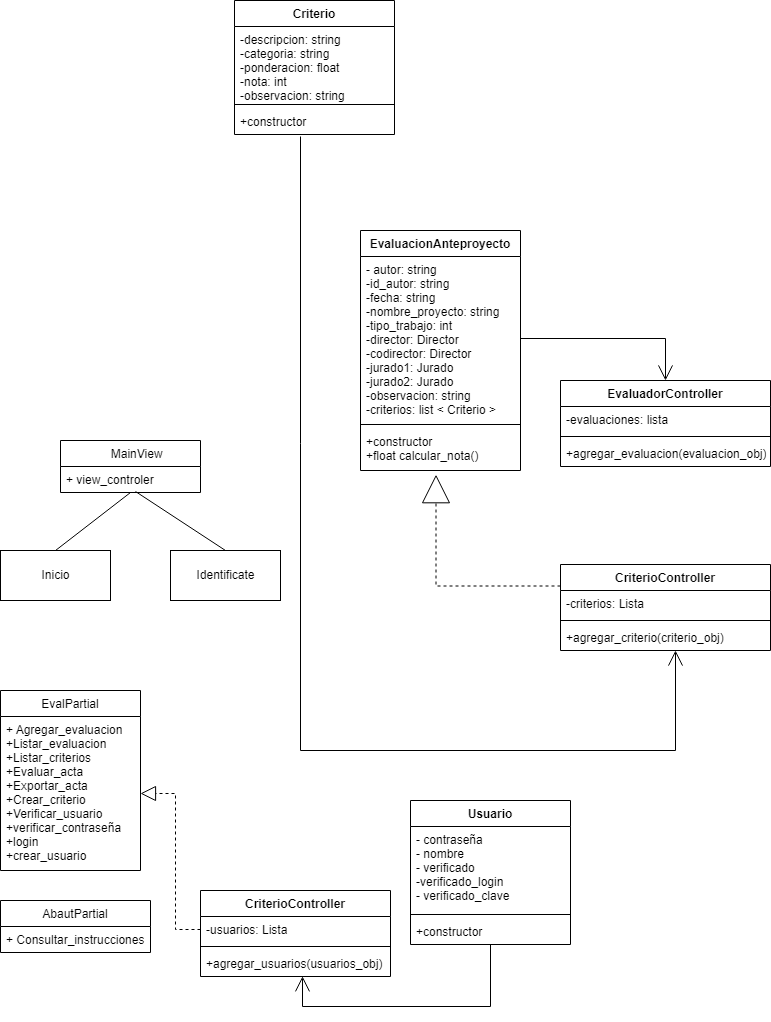

The diagram above was exported from draw.io. Its source (the exported page's mxGraphModel, read from the mxfile embedded in the PNG):
<mxGraphModel dx="1381" dy="795" grid="1" gridSize="10" guides="1" tooltips="1" connect="1" arrows="1" fold="1" page="1" pageScale="1" pageWidth="827" pageHeight="1169" math="0" shadow="0">
  <root>
    <mxCell id="0" />
    <mxCell id="1" parent="0" />
    <mxCell id="4eWihUp4JUTbHpX5k2hx-9" value="EvaluacionAnteproyecto" style="swimlane;fontStyle=1;align=center;verticalAlign=top;childLayout=stackLayout;horizontal=1;startSize=26;horizontalStack=0;resizeParent=1;resizeParentMax=0;resizeLast=0;collapsible=1;marginBottom=0;" parent="1" vertex="1">
      <mxGeometry x="380" y="310" width="160" height="240" as="geometry" />
    </mxCell>
    <mxCell id="4eWihUp4JUTbHpX5k2hx-10" value="- autor: string&#10;-id_autor: string&#10;-fecha: string&#10;-nombre_proyecto: string&#10;-tipo_trabajo: int&#10;-director: Director&#10;-codirector: Director&#10;-jurado1: Jurado&#10;-jurado2: Jurado&#10;-observacion: string&#10;-criterios: list &lt; Criterio &gt;" style="text;strokeColor=none;fillColor=none;align=left;verticalAlign=top;spacingLeft=4;spacingRight=4;overflow=hidden;rotatable=0;points=[[0,0.5],[1,0.5]];portConstraint=eastwest;" parent="4eWihUp4JUTbHpX5k2hx-9" vertex="1">
      <mxGeometry y="26" width="160" height="164" as="geometry" />
    </mxCell>
    <mxCell id="4eWihUp4JUTbHpX5k2hx-11" value="" style="line;strokeWidth=1;fillColor=none;align=left;verticalAlign=middle;spacingTop=-1;spacingLeft=3;spacingRight=3;rotatable=0;labelPosition=right;points=[];portConstraint=eastwest;" parent="4eWihUp4JUTbHpX5k2hx-9" vertex="1">
      <mxGeometry y="190" width="160" height="8" as="geometry" />
    </mxCell>
    <mxCell id="4eWihUp4JUTbHpX5k2hx-12" value="+constructor&#10;+float calcular_nota()" style="text;strokeColor=none;fillColor=none;align=left;verticalAlign=top;spacingLeft=4;spacingRight=4;overflow=hidden;rotatable=0;points=[[0,0.5],[1,0.5]];portConstraint=eastwest;" parent="4eWihUp4JUTbHpX5k2hx-9" vertex="1">
      <mxGeometry y="198" width="160" height="42" as="geometry" />
    </mxCell>
    <mxCell id="yfUq0bOyEVaXys3CHyQi-12" style="edgeStyle=orthogonalEdgeStyle;rounded=0;orthogonalLoop=1;jettySize=auto;html=1;exitX=0;exitY=0.25;exitDx=0;exitDy=0;endArrow=block;endFill=0;endSize=26;dashed=1;entryX=0.472;entryY=1.1;entryDx=0;entryDy=0;entryPerimeter=0;" parent="1" source="d5hR4htW45Sv_9H2diku-5" target="4eWihUp4JUTbHpX5k2hx-12" edge="1">
      <mxGeometry relative="1" as="geometry">
        <mxPoint x="120" y="80" as="targetPoint" />
        <Array as="points">
          <mxPoint x="456" y="666" />
        </Array>
      </mxGeometry>
    </mxCell>
    <mxCell id="yfUq0bOyEVaXys3CHyQi-2" value="Criterio" style="swimlane;fontStyle=1;align=center;verticalAlign=top;childLayout=stackLayout;horizontal=1;startSize=26;horizontalStack=0;resizeParent=1;resizeParentMax=0;resizeLast=0;collapsible=1;marginBottom=0;" parent="1" vertex="1">
      <mxGeometry x="254" y="80" width="160" height="134" as="geometry" />
    </mxCell>
    <mxCell id="yfUq0bOyEVaXys3CHyQi-3" value="-descripcion: string&#10;-categoria: string&#10;-ponderacion: float&#10;-nota: int&#10;-observacion: string" style="text;strokeColor=none;fillColor=none;align=left;verticalAlign=top;spacingLeft=4;spacingRight=4;overflow=hidden;rotatable=0;points=[[0,0.5],[1,0.5]];portConstraint=eastwest;" parent="yfUq0bOyEVaXys3CHyQi-2" vertex="1">
      <mxGeometry y="26" width="160" height="74" as="geometry" />
    </mxCell>
    <mxCell id="yfUq0bOyEVaXys3CHyQi-4" value="" style="line;strokeWidth=1;fillColor=none;align=left;verticalAlign=middle;spacingTop=-1;spacingLeft=3;spacingRight=3;rotatable=0;labelPosition=right;points=[];portConstraint=eastwest;" parent="yfUq0bOyEVaXys3CHyQi-2" vertex="1">
      <mxGeometry y="100" width="160" height="8" as="geometry" />
    </mxCell>
    <mxCell id="yfUq0bOyEVaXys3CHyQi-5" value="+constructor" style="text;strokeColor=none;fillColor=none;align=left;verticalAlign=top;spacingLeft=4;spacingRight=4;overflow=hidden;rotatable=0;points=[[0,0.5],[1,0.5]];portConstraint=eastwest;" parent="yfUq0bOyEVaXys3CHyQi-2" vertex="1">
      <mxGeometry y="108" width="160" height="26" as="geometry" />
    </mxCell>
    <mxCell id="yfUq0bOyEVaXys3CHyQi-18" value="EvaluadorController" style="swimlane;fontStyle=1;align=center;verticalAlign=top;childLayout=stackLayout;horizontal=1;startSize=26;horizontalStack=0;resizeParent=1;resizeParentMax=0;resizeLast=0;collapsible=1;marginBottom=0;" parent="1" vertex="1">
      <mxGeometry x="580" y="460" width="210" height="86" as="geometry" />
    </mxCell>
    <mxCell id="yfUq0bOyEVaXys3CHyQi-19" value="-evaluaciones: lista" style="text;strokeColor=none;fillColor=none;align=left;verticalAlign=top;spacingLeft=4;spacingRight=4;overflow=hidden;rotatable=0;points=[[0,0.5],[1,0.5]];portConstraint=eastwest;" parent="yfUq0bOyEVaXys3CHyQi-18" vertex="1">
      <mxGeometry y="26" width="210" height="26" as="geometry" />
    </mxCell>
    <mxCell id="yfUq0bOyEVaXys3CHyQi-20" value="" style="line;strokeWidth=1;fillColor=none;align=left;verticalAlign=middle;spacingTop=-1;spacingLeft=3;spacingRight=3;rotatable=0;labelPosition=right;points=[];portConstraint=eastwest;" parent="yfUq0bOyEVaXys3CHyQi-18" vertex="1">
      <mxGeometry y="52" width="210" height="8" as="geometry" />
    </mxCell>
    <mxCell id="yfUq0bOyEVaXys3CHyQi-21" value="+agregar_evaluacion(evaluacion_obj)" style="text;strokeColor=none;fillColor=none;align=left;verticalAlign=top;spacingLeft=4;spacingRight=4;overflow=hidden;rotatable=0;points=[[0,0.5],[1,0.5]];portConstraint=eastwest;" parent="yfUq0bOyEVaXys3CHyQi-18" vertex="1">
      <mxGeometry y="60" width="210" height="26" as="geometry" />
    </mxCell>
    <mxCell id="yfUq0bOyEVaXys3CHyQi-24" style="edgeStyle=orthogonalEdgeStyle;rounded=0;orthogonalLoop=1;jettySize=auto;html=1;exitX=1;exitY=0.5;exitDx=0;exitDy=0;entryX=0.5;entryY=0;entryDx=0;entryDy=0;endArrow=open;endFill=0;endSize=13;" parent="1" source="4eWihUp4JUTbHpX5k2hx-10" target="yfUq0bOyEVaXys3CHyQi-18" edge="1">
      <mxGeometry relative="1" as="geometry" />
    </mxCell>
    <mxCell id="3xPYelDSLuTpHfOcUuHt-9" value="    MainView" style="swimlane;fontStyle=0;childLayout=stackLayout;horizontal=1;startSize=26;fillColor=none;horizontalStack=0;resizeParent=1;resizeParentMax=0;resizeLast=0;collapsible=1;marginBottom=0;" parent="1" vertex="1">
      <mxGeometry x="80" y="520" width="140" height="52" as="geometry" />
    </mxCell>
    <mxCell id="3xPYelDSLuTpHfOcUuHt-11" value="+ view_controler" style="text;strokeColor=none;fillColor=none;align=left;verticalAlign=top;spacingLeft=4;spacingRight=4;overflow=hidden;rotatable=0;points=[[0,0.5],[1,0.5]];portConstraint=eastwest;" parent="3xPYelDSLuTpHfOcUuHt-9" vertex="1">
      <mxGeometry y="26" width="140" height="26" as="geometry" />
    </mxCell>
    <mxCell id="bSHy-IxMNAD-qLVUeA39-5" value="Inicio" style="html=1;" parent="1" vertex="1">
      <mxGeometry x="20" y="630" width="110" height="50" as="geometry" />
    </mxCell>
    <mxCell id="bSHy-IxMNAD-qLVUeA39-6" value="Identificate" style="html=1;" parent="1" vertex="1">
      <mxGeometry x="190" y="630" width="110" height="50" as="geometry" />
    </mxCell>
    <mxCell id="bSHy-IxMNAD-qLVUeA39-7" value="" style="endArrow=none;html=1;rounded=0;entryX=0.5;entryY=0;entryDx=0;entryDy=0;exitX=0.5;exitY=1;exitDx=0;exitDy=0;exitPerimeter=0;" parent="1" source="3xPYelDSLuTpHfOcUuHt-11" target="bSHy-IxMNAD-qLVUeA39-5" edge="1">
      <mxGeometry width="50" height="50" relative="1" as="geometry">
        <mxPoint x="153" y="575" as="sourcePoint" />
        <mxPoint x="290" y="522" as="targetPoint" />
      </mxGeometry>
    </mxCell>
    <mxCell id="bSHy-IxMNAD-qLVUeA39-8" value="" style="endArrow=none;html=1;rounded=0;exitX=0.536;exitY=0.962;exitDx=0;exitDy=0;exitPerimeter=0;entryX=0.5;entryY=0;entryDx=0;entryDy=0;" parent="1" source="3xPYelDSLuTpHfOcUuHt-11" target="bSHy-IxMNAD-qLVUeA39-6" edge="1">
      <mxGeometry width="50" height="50" relative="1" as="geometry">
        <mxPoint x="162.94000000000005" y="584.9899999999998" as="sourcePoint" />
        <mxPoint x="75" y="640" as="targetPoint" />
      </mxGeometry>
    </mxCell>
    <mxCell id="d5hR4htW45Sv_9H2diku-1" value="EvalPartial" style="swimlane;fontStyle=0;childLayout=stackLayout;horizontal=1;startSize=26;fillColor=none;horizontalStack=0;resizeParent=1;resizeParentMax=0;resizeLast=0;collapsible=1;marginBottom=0;" parent="1" vertex="1">
      <mxGeometry x="20" y="770" width="140" height="180" as="geometry" />
    </mxCell>
    <mxCell id="d5hR4htW45Sv_9H2diku-2" value="+ Agregar_evaluacion&#10;+Listar_evaluacion&#10;+Listar_criterios&#10;+Evaluar_acta&#10;+Exportar_acta&#10;+Crear_criterio&#10;+Verificar_usuario&#10;+verificar_contraseña&#10;+login&#10;+crear_usuario&#10;" style="text;strokeColor=none;fillColor=none;align=left;verticalAlign=top;spacingLeft=4;spacingRight=4;overflow=hidden;rotatable=0;points=[[0,0.5],[1,0.5]];portConstraint=eastwest;" parent="d5hR4htW45Sv_9H2diku-1" vertex="1">
      <mxGeometry y="26" width="140" height="154" as="geometry" />
    </mxCell>
    <mxCell id="d5hR4htW45Sv_9H2diku-3" value="AbautPartial" style="swimlane;fontStyle=0;childLayout=stackLayout;horizontal=1;startSize=26;fillColor=none;horizontalStack=0;resizeParent=1;resizeParentMax=0;resizeLast=0;collapsible=1;marginBottom=0;" parent="1" vertex="1">
      <mxGeometry x="20" y="980" width="150" height="52" as="geometry" />
    </mxCell>
    <mxCell id="d5hR4htW45Sv_9H2diku-4" value="+ Consultar_instrucciones" style="text;strokeColor=none;fillColor=none;align=left;verticalAlign=top;spacingLeft=4;spacingRight=4;overflow=hidden;rotatable=0;points=[[0,0.5],[1,0.5]];portConstraint=eastwest;" parent="d5hR4htW45Sv_9H2diku-3" vertex="1">
      <mxGeometry y="26" width="150" height="26" as="geometry" />
    </mxCell>
    <mxCell id="d5hR4htW45Sv_9H2diku-5" value="CriterioController" style="swimlane;fontStyle=1;align=center;verticalAlign=top;childLayout=stackLayout;horizontal=1;startSize=26;horizontalStack=0;resizeParent=1;resizeParentMax=0;resizeLast=0;collapsible=1;marginBottom=0;" parent="1" vertex="1">
      <mxGeometry x="580" y="644" width="210" height="86" as="geometry" />
    </mxCell>
    <mxCell id="d5hR4htW45Sv_9H2diku-6" value="-criterios: Lista" style="text;strokeColor=none;fillColor=none;align=left;verticalAlign=top;spacingLeft=4;spacingRight=4;overflow=hidden;rotatable=0;points=[[0,0.5],[1,0.5]];portConstraint=eastwest;" parent="d5hR4htW45Sv_9H2diku-5" vertex="1">
      <mxGeometry y="26" width="210" height="26" as="geometry" />
    </mxCell>
    <mxCell id="d5hR4htW45Sv_9H2diku-7" value="" style="line;strokeWidth=1;fillColor=none;align=left;verticalAlign=middle;spacingTop=-1;spacingLeft=3;spacingRight=3;rotatable=0;labelPosition=right;points=[];portConstraint=eastwest;" parent="d5hR4htW45Sv_9H2diku-5" vertex="1">
      <mxGeometry y="52" width="210" height="8" as="geometry" />
    </mxCell>
    <mxCell id="d5hR4htW45Sv_9H2diku-8" value="+agregar_criterio(criterio_obj)" style="text;strokeColor=none;fillColor=none;align=left;verticalAlign=top;spacingLeft=4;spacingRight=4;overflow=hidden;rotatable=0;points=[[0,0.5],[1,0.5]];portConstraint=eastwest;" parent="d5hR4htW45Sv_9H2diku-5" vertex="1">
      <mxGeometry y="60" width="210" height="26" as="geometry" />
    </mxCell>
    <mxCell id="d5hR4htW45Sv_9H2diku-9" style="edgeStyle=orthogonalEdgeStyle;rounded=0;orthogonalLoop=1;jettySize=auto;html=1;endArrow=open;endFill=0;endSize=13;" parent="1" edge="1">
      <mxGeometry relative="1" as="geometry">
        <mxPoint x="320" y="216" as="sourcePoint" />
        <mxPoint x="695" y="730" as="targetPoint" />
        <Array as="points">
          <mxPoint x="320" y="830" />
          <mxPoint x="695" y="830" />
        </Array>
      </mxGeometry>
    </mxCell>
    <mxCell id="d5hR4htW45Sv_9H2diku-27" style="edgeStyle=orthogonalEdgeStyle;rounded=0;orthogonalLoop=1;jettySize=auto;html=1;entryX=0.537;entryY=0.992;entryDx=0;entryDy=0;entryPerimeter=0;endArrow=open;endFill=0;endSize=13;" parent="1" source="d5hR4htW45Sv_9H2diku-16" target="d5hR4htW45Sv_9H2diku-26" edge="1">
      <mxGeometry relative="1" as="geometry" />
    </mxCell>
    <mxCell id="d5hR4htW45Sv_9H2diku-16" value="Usuario" style="swimlane;fontStyle=1;align=center;verticalAlign=top;childLayout=stackLayout;horizontal=1;startSize=26;horizontalStack=0;resizeParent=1;resizeParentMax=0;resizeLast=0;collapsible=1;marginBottom=0;" parent="1" vertex="1">
      <mxGeometry x="430" y="880" width="160" height="144" as="geometry" />
    </mxCell>
    <mxCell id="d5hR4htW45Sv_9H2diku-17" value="- contraseña&#10;- nombre&#10;- verificado&#10;-verificado_login&#10;- verificado_clave" style="text;strokeColor=none;fillColor=none;align=left;verticalAlign=top;spacingLeft=4;spacingRight=4;overflow=hidden;rotatable=0;points=[[0,0.5],[1,0.5]];portConstraint=eastwest;" parent="d5hR4htW45Sv_9H2diku-16" vertex="1">
      <mxGeometry y="26" width="160" height="84" as="geometry" />
    </mxCell>
    <mxCell id="d5hR4htW45Sv_9H2diku-18" value="" style="line;strokeWidth=1;fillColor=none;align=left;verticalAlign=middle;spacingTop=-1;spacingLeft=3;spacingRight=3;rotatable=0;labelPosition=right;points=[];portConstraint=eastwest;" parent="d5hR4htW45Sv_9H2diku-16" vertex="1">
      <mxGeometry y="110" width="160" height="8" as="geometry" />
    </mxCell>
    <mxCell id="d5hR4htW45Sv_9H2diku-19" value="+constructor" style="text;strokeColor=none;fillColor=none;align=left;verticalAlign=top;spacingLeft=4;spacingRight=4;overflow=hidden;rotatable=0;points=[[0,0.5],[1,0.5]];portConstraint=eastwest;" parent="d5hR4htW45Sv_9H2diku-16" vertex="1">
      <mxGeometry y="118" width="160" height="26" as="geometry" />
    </mxCell>
    <mxCell id="d5hR4htW45Sv_9H2diku-22" style="edgeStyle=orthogonalEdgeStyle;rounded=0;orthogonalLoop=1;jettySize=auto;html=1;exitX=0;exitY=0.5;exitDx=0;exitDy=0;entryX=1;entryY=0.5;entryDx=0;entryDy=0;endArrow=block;endFill=0;endSize=13;dashed=1;" parent="1" source="d5hR4htW45Sv_9H2diku-24" target="d5hR4htW45Sv_9H2diku-2" edge="1">
      <mxGeometry relative="1" as="geometry">
        <mxPoint x="230" y="1018" as="sourcePoint" />
      </mxGeometry>
    </mxCell>
    <mxCell id="d5hR4htW45Sv_9H2diku-23" value="CriterioController" style="swimlane;fontStyle=1;align=center;verticalAlign=top;childLayout=stackLayout;horizontal=1;startSize=26;horizontalStack=0;resizeParent=1;resizeParentMax=0;resizeLast=0;collapsible=1;marginBottom=0;" parent="1" vertex="1">
      <mxGeometry x="220" y="970" width="190" height="86" as="geometry" />
    </mxCell>
    <mxCell id="d5hR4htW45Sv_9H2diku-24" value="-usuarios: Lista" style="text;strokeColor=none;fillColor=none;align=left;verticalAlign=top;spacingLeft=4;spacingRight=4;overflow=hidden;rotatable=0;points=[[0,0.5],[1,0.5]];portConstraint=eastwest;" parent="d5hR4htW45Sv_9H2diku-23" vertex="1">
      <mxGeometry y="26" width="190" height="26" as="geometry" />
    </mxCell>
    <mxCell id="d5hR4htW45Sv_9H2diku-25" value="" style="line;strokeWidth=1;fillColor=none;align=left;verticalAlign=middle;spacingTop=-1;spacingLeft=3;spacingRight=3;rotatable=0;labelPosition=right;points=[];portConstraint=eastwest;" parent="d5hR4htW45Sv_9H2diku-23" vertex="1">
      <mxGeometry y="52" width="190" height="8" as="geometry" />
    </mxCell>
    <mxCell id="d5hR4htW45Sv_9H2diku-26" value="+agregar_usuarios(usuarios_obj)" style="text;strokeColor=none;fillColor=none;align=left;verticalAlign=top;spacingLeft=4;spacingRight=4;overflow=hidden;rotatable=0;points=[[0,0.5],[1,0.5]];portConstraint=eastwest;" parent="d5hR4htW45Sv_9H2diku-23" vertex="1">
      <mxGeometry y="60" width="190" height="26" as="geometry" />
    </mxCell>
  </root>
</mxGraphModel>